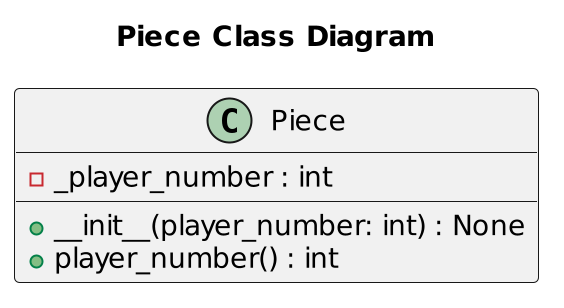

The diagram above was rendered by PlantUML. Its source (embedded in the PNG):
@startuml
scale 2
title "Piece Class Diagram"
class Piece {
    -_player_number : int

    +__init__(player_number: int) : None
    +player_number() : int
}
@enduml